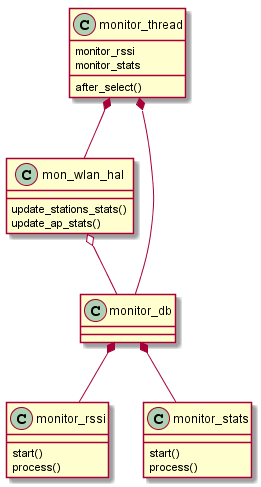

The diagram above was rendered by PlantUML. Its source (embedded in the PNG):
@startuml monitor

monitor_thread *-- mon_wlan_hal
monitor_thread *-- monitor_db
monitor_thread : after_select()

monitor_thread : monitor_rssi
monitor_thread : monitor_stats
monitor_rssi : start()
monitor_rssi : process()


mon_wlan_hal : update_stations_stats()
mon_wlan_hal : update_ap_stats()
mon_wlan_hal o-- monitor_db

monitor_db *-- monitor_rssi
monitor_db *-- monitor_stats
monitor_stats : start()
monitor_stats : process()

@enduml